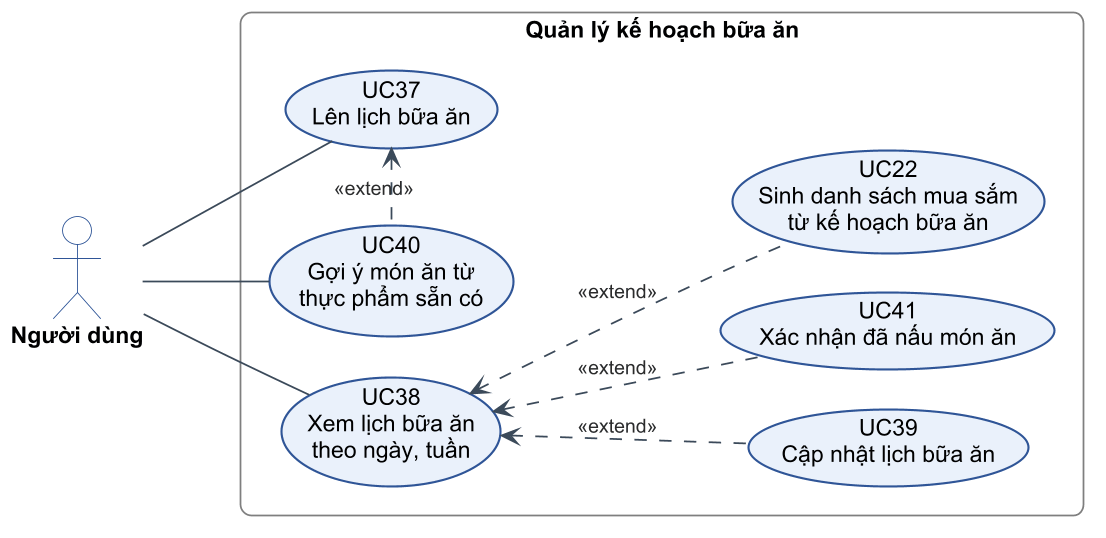

The diagram above was rendered by PlantUML. Its source (embedded in the PNG):
@startuml c2-14-uc-ke-hoach
!include _style.iuml
left to right direction

actor "Người dùng" as U

rectangle "Quản lý kế hoạch bữa ăn" as B {
  usecase "UC37\nLên lịch bữa ăn" as UC37
  usecase "UC40\nGợi ý món ăn từ\nthực phẩm sẵn có" as UC40
  usecase "UC38\nXem lịch bữa ăn\ntheo ngày, tuần" as UC38
  usecase "UC39\nCập nhật lịch bữa ăn" as UC39
  usecase "UC41\nXác nhận đã nấu món ăn" as UC41
  usecase "UC22\nSinh danh sách mua sắm\ntừ kế hoạch bữa ăn" as UC22
}

U -- UC37
U -- UC40
U -- UC38
UC37 <.[norank]. UC40 : <<extend>>
UC38 <.. UC39 : <<extend>>
UC38 <.. UC41 : <<extend>>
UC38 <.. UC22 : <<extend>>
@enduml